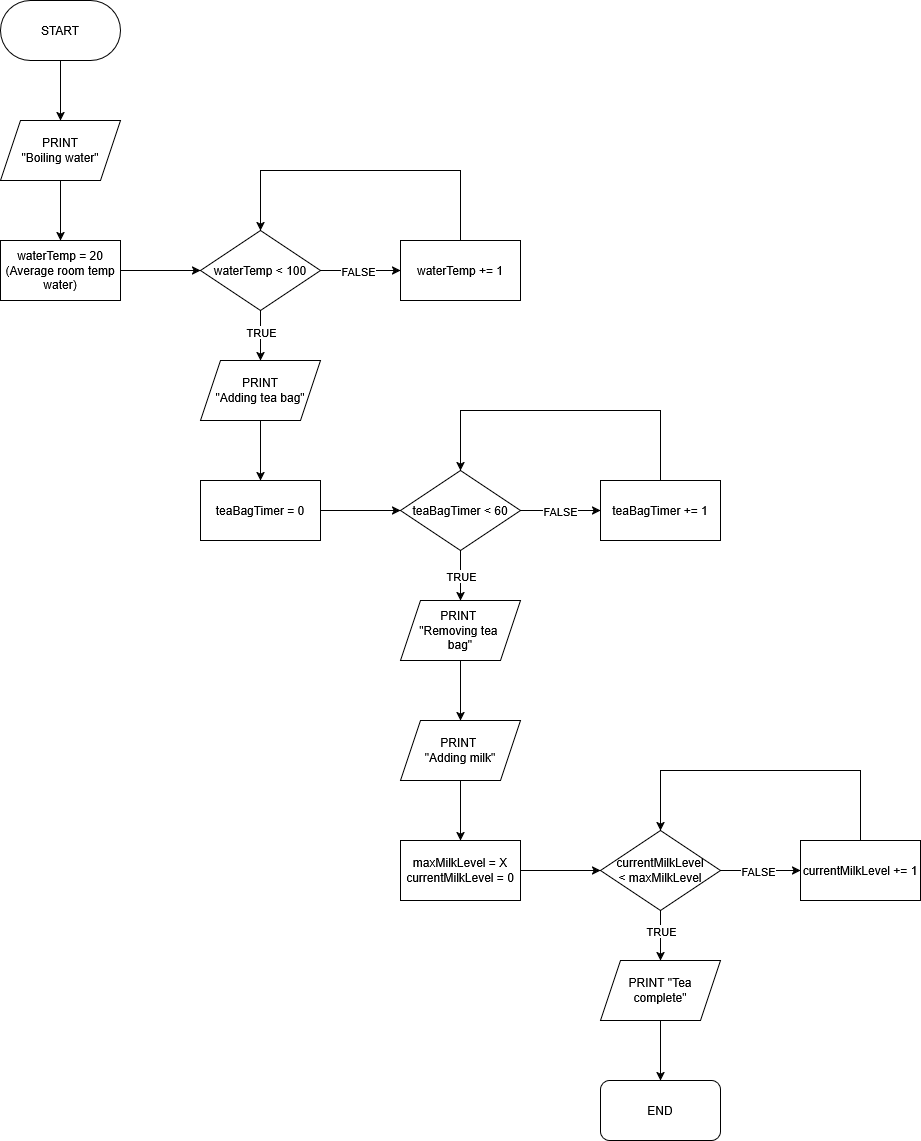

The diagram above was exported from draw.io. Its source (the exported page's mxGraphModel, read from the mxfile embedded in the PNG):
<mxGraphModel dx="2084" dy="1126" grid="1" gridSize="10" guides="1" tooltips="1" connect="1" arrows="1" fold="1" page="1" pageScale="1" pageWidth="1169" pageHeight="827" math="0" shadow="0">
  <root>
    <mxCell id="0" />
    <mxCell id="1" parent="0" />
    <mxCell id="-j9bEaeEBwmhD688oOPu-17" edge="1" parent="1" source="-j9bEaeEBwmhD688oOPu-1" style="edgeStyle=orthogonalEdgeStyle;rounded=0;orthogonalLoop=1;jettySize=auto;html=1;" target="-j9bEaeEBwmhD688oOPu-3" value="">
      <mxGeometry relative="1" as="geometry" />
    </mxCell>
    <mxCell id="-j9bEaeEBwmhD688oOPu-1" parent="1" style="rounded=1;whiteSpace=wrap;html=1;arcSize=50;" value="START" vertex="1">
      <mxGeometry height="60" width="120" x="20" y="10" as="geometry" />
    </mxCell>
    <mxCell id="-j9bEaeEBwmhD688oOPu-18" edge="1" parent="1" source="-j9bEaeEBwmhD688oOPu-3" style="edgeStyle=orthogonalEdgeStyle;rounded=0;orthogonalLoop=1;jettySize=auto;html=1;" target="-j9bEaeEBwmhD688oOPu-4" value="">
      <mxGeometry relative="1" as="geometry" />
    </mxCell>
    <mxCell id="-j9bEaeEBwmhD688oOPu-3" parent="1" style="shape=parallelogram;perimeter=parallelogramPerimeter;whiteSpace=wrap;html=1;fixedSize=1;" value="&lt;div&gt;PRINT&lt;/div&gt;&lt;div&gt;&quot;Boiling water&quot;&lt;/div&gt;" vertex="1">
      <mxGeometry height="60" width="120" x="20" y="130" as="geometry" />
    </mxCell>
    <mxCell id="-j9bEaeEBwmhD688oOPu-19" edge="1" parent="1" source="-j9bEaeEBwmhD688oOPu-4" style="edgeStyle=orthogonalEdgeStyle;rounded=0;orthogonalLoop=1;jettySize=auto;html=1;" target="-j9bEaeEBwmhD688oOPu-5" value="">
      <mxGeometry relative="1" as="geometry" />
    </mxCell>
    <mxCell id="-j9bEaeEBwmhD688oOPu-4" parent="1" style="rounded=0;whiteSpace=wrap;html=1;" value="&lt;div&gt;waterTemp = 20&lt;/div&gt;&lt;div&gt;(Average room temp water)&lt;/div&gt;" vertex="1">
      <mxGeometry height="60" width="120" x="20" y="250" as="geometry" />
    </mxCell>
    <mxCell id="-j9bEaeEBwmhD688oOPu-20" edge="1" parent="1" source="-j9bEaeEBwmhD688oOPu-5" style="edgeStyle=orthogonalEdgeStyle;rounded=0;orthogonalLoop=1;jettySize=auto;html=1;" target="-j9bEaeEBwmhD688oOPu-6" value="">
      <mxGeometry relative="1" as="geometry" />
    </mxCell>
    <mxCell id="-j9bEaeEBwmhD688oOPu-32" connectable="0" parent="-j9bEaeEBwmhD688oOPu-20" style="edgeLabel;html=1;align=center;verticalAlign=middle;resizable=0;points=[];" value="&lt;div&gt;FALSE&lt;/div&gt;" vertex="1">
      <mxGeometry relative="1" x="-0.08" y="-1" as="geometry">
        <mxPoint y="-1" as="offset" />
      </mxGeometry>
    </mxCell>
    <mxCell id="-j9bEaeEBwmhD688oOPu-21" edge="1" parent="1" source="-j9bEaeEBwmhD688oOPu-5" style="edgeStyle=orthogonalEdgeStyle;rounded=0;orthogonalLoop=1;jettySize=auto;html=1;" target="-j9bEaeEBwmhD688oOPu-7" value="">
      <mxGeometry relative="1" as="geometry" />
    </mxCell>
    <mxCell id="-j9bEaeEBwmhD688oOPu-33" connectable="0" parent="-j9bEaeEBwmhD688oOPu-21" style="edgeLabel;html=1;align=center;verticalAlign=middle;resizable=0;points=[];" value="TRUE" vertex="1">
      <mxGeometry relative="1" x="-0.16" as="geometry">
        <mxPoint as="offset" />
      </mxGeometry>
    </mxCell>
    <mxCell id="-j9bEaeEBwmhD688oOPu-5" parent="1" style="rhombus;whiteSpace=wrap;html=1;" value="waterTemp &amp;lt; 100" vertex="1">
      <mxGeometry height="80" width="120" x="220" y="240" as="geometry" />
    </mxCell>
    <mxCell id="-j9bEaeEBwmhD688oOPu-31" edge="1" parent="1" source="-j9bEaeEBwmhD688oOPu-6" style="edgeStyle=orthogonalEdgeStyle;rounded=0;orthogonalLoop=1;jettySize=auto;html=1;entryX=0.5;entryY=0;entryDx=0;entryDy=0;" target="-j9bEaeEBwmhD688oOPu-5">
      <mxGeometry relative="1" as="geometry">
        <Array as="points">
          <mxPoint x="480" y="180" />
          <mxPoint x="280" y="180" />
        </Array>
      </mxGeometry>
    </mxCell>
    <mxCell id="-j9bEaeEBwmhD688oOPu-6" parent="1" style="rounded=0;whiteSpace=wrap;html=1;" value="waterTemp += 1" vertex="1">
      <mxGeometry height="60" width="120" x="420" y="250" as="geometry" />
    </mxCell>
    <mxCell id="-j9bEaeEBwmhD688oOPu-22" edge="1" parent="1" source="-j9bEaeEBwmhD688oOPu-7" style="edgeStyle=orthogonalEdgeStyle;rounded=0;orthogonalLoop=1;jettySize=auto;html=1;" target="-j9bEaeEBwmhD688oOPu-8" value="">
      <mxGeometry relative="1" as="geometry" />
    </mxCell>
    <mxCell id="-j9bEaeEBwmhD688oOPu-7" parent="1" style="shape=parallelogram;perimeter=parallelogramPerimeter;whiteSpace=wrap;html=1;fixedSize=1;" value="&lt;div&gt;PRINT&lt;/div&gt;&lt;div&gt;&quot;Adding tea bag&quot;&lt;/div&gt;" vertex="1">
      <mxGeometry height="60" width="120" x="220" y="370" as="geometry" />
    </mxCell>
    <mxCell id="-j9bEaeEBwmhD688oOPu-23" edge="1" parent="1" source="-j9bEaeEBwmhD688oOPu-8" style="edgeStyle=orthogonalEdgeStyle;rounded=0;orthogonalLoop=1;jettySize=auto;html=1;" target="-j9bEaeEBwmhD688oOPu-9" value="">
      <mxGeometry relative="1" as="geometry" />
    </mxCell>
    <mxCell id="-j9bEaeEBwmhD688oOPu-8" parent="1" style="rounded=0;whiteSpace=wrap;html=1;" value="teaBagTimer = 0" vertex="1">
      <mxGeometry height="60" width="120" x="220" y="490" as="geometry" />
    </mxCell>
    <mxCell id="-j9bEaeEBwmhD688oOPu-24" edge="1" parent="1" source="-j9bEaeEBwmhD688oOPu-9" style="edgeStyle=orthogonalEdgeStyle;rounded=0;orthogonalLoop=1;jettySize=auto;html=1;" target="-j9bEaeEBwmhD688oOPu-10" value="">
      <mxGeometry relative="1" as="geometry" />
    </mxCell>
    <mxCell id="-j9bEaeEBwmhD688oOPu-34" connectable="0" parent="-j9bEaeEBwmhD688oOPu-24" style="edgeLabel;html=1;align=center;verticalAlign=middle;resizable=0;points=[];" value="FALSE" vertex="1">
      <mxGeometry relative="1" x="-0.03" y="-1" as="geometry">
        <mxPoint y="-1" as="offset" />
      </mxGeometry>
    </mxCell>
    <mxCell id="-j9bEaeEBwmhD688oOPu-35" edge="1" parent="1" source="-j9bEaeEBwmhD688oOPu-9" style="edgeStyle=orthogonalEdgeStyle;rounded=0;orthogonalLoop=1;jettySize=auto;html=1;" target="-j9bEaeEBwmhD688oOPu-11" value="">
      <mxGeometry relative="1" as="geometry" />
    </mxCell>
    <mxCell id="-j9bEaeEBwmhD688oOPu-36" connectable="0" parent="-j9bEaeEBwmhD688oOPu-35" style="edgeLabel;html=1;align=center;verticalAlign=middle;resizable=0;points=[];" value="TRUE" vertex="1">
      <mxGeometry relative="1" x="-0.008" y="-1" as="geometry">
        <mxPoint x="1" as="offset" />
      </mxGeometry>
    </mxCell>
    <mxCell id="-j9bEaeEBwmhD688oOPu-9" parent="1" style="rhombus;whiteSpace=wrap;html=1;" value="teaBagTimer &amp;lt; 60" vertex="1">
      <mxGeometry height="80" width="120" x="420" y="480" as="geometry" />
    </mxCell>
    <mxCell id="-j9bEaeEBwmhD688oOPu-41" edge="1" parent="1" source="-j9bEaeEBwmhD688oOPu-10" style="edgeStyle=orthogonalEdgeStyle;rounded=0;orthogonalLoop=1;jettySize=auto;html=1;entryX=0.5;entryY=0;entryDx=0;entryDy=0;" target="-j9bEaeEBwmhD688oOPu-9">
      <mxGeometry relative="1" as="geometry">
        <Array as="points">
          <mxPoint x="680" y="420" />
          <mxPoint x="480" y="420" />
        </Array>
      </mxGeometry>
    </mxCell>
    <mxCell id="-j9bEaeEBwmhD688oOPu-10" parent="1" style="rounded=0;whiteSpace=wrap;html=1;" value="teaBagTimer += 1" vertex="1">
      <mxGeometry height="60" width="120" x="620" y="490" as="geometry" />
    </mxCell>
    <mxCell id="-j9bEaeEBwmhD688oOPu-26" edge="1" parent="1" source="-j9bEaeEBwmhD688oOPu-11" style="edgeStyle=orthogonalEdgeStyle;rounded=0;orthogonalLoop=1;jettySize=auto;html=1;" target="-j9bEaeEBwmhD688oOPu-12" value="">
      <mxGeometry relative="1" as="geometry" />
    </mxCell>
    <mxCell id="-j9bEaeEBwmhD688oOPu-11" parent="1" style="shape=parallelogram;perimeter=parallelogramPerimeter;whiteSpace=wrap;html=1;fixedSize=1;" value="&lt;div&gt;PRINT&amp;nbsp;&lt;/div&gt;&lt;div&gt;&quot;Removing tea&amp;nbsp;&lt;/div&gt;&lt;div&gt;bag&quot;&lt;/div&gt;" vertex="1">
      <mxGeometry height="60" width="120" x="420" y="610" as="geometry" />
    </mxCell>
    <mxCell id="-j9bEaeEBwmhD688oOPu-27" edge="1" parent="1" source="-j9bEaeEBwmhD688oOPu-12" style="edgeStyle=orthogonalEdgeStyle;rounded=0;orthogonalLoop=1;jettySize=auto;html=1;" target="-j9bEaeEBwmhD688oOPu-13" value="">
      <mxGeometry relative="1" as="geometry" />
    </mxCell>
    <mxCell id="-j9bEaeEBwmhD688oOPu-12" parent="1" style="shape=parallelogram;perimeter=parallelogramPerimeter;whiteSpace=wrap;html=1;fixedSize=1;" value="&lt;div&gt;PRINT&amp;nbsp;&lt;/div&gt;&lt;div&gt;&quot;Adding milk&quot;&lt;/div&gt;" vertex="1">
      <mxGeometry height="60" width="120" x="420" y="730" as="geometry" />
    </mxCell>
    <mxCell id="-j9bEaeEBwmhD688oOPu-28" edge="1" parent="1" source="-j9bEaeEBwmhD688oOPu-13" style="edgeStyle=orthogonalEdgeStyle;rounded=0;orthogonalLoop=1;jettySize=auto;html=1;" target="-j9bEaeEBwmhD688oOPu-14" value="">
      <mxGeometry relative="1" as="geometry" />
    </mxCell>
    <mxCell id="-j9bEaeEBwmhD688oOPu-13" parent="1" style="rounded=0;whiteSpace=wrap;html=1;" value="&lt;div&gt;maxMilkLevel = X&lt;/div&gt;&lt;div&gt;currentMilkLevel = 0&lt;/div&gt;" vertex="1">
      <mxGeometry height="60" width="120" x="420" y="850" as="geometry" />
    </mxCell>
    <mxCell id="-j9bEaeEBwmhD688oOPu-29" edge="1" parent="1" source="-j9bEaeEBwmhD688oOPu-14" style="edgeStyle=orthogonalEdgeStyle;rounded=0;orthogonalLoop=1;jettySize=auto;html=1;" target="-j9bEaeEBwmhD688oOPu-15" value="">
      <mxGeometry relative="1" as="geometry" />
    </mxCell>
    <mxCell id="-j9bEaeEBwmhD688oOPu-38" connectable="0" parent="-j9bEaeEBwmhD688oOPu-29" style="edgeLabel;html=1;align=center;verticalAlign=middle;resizable=0;points=[];" value="FALSE" vertex="1">
      <mxGeometry relative="1" x="-0.08" y="-1" as="geometry">
        <mxPoint y="-1" as="offset" />
      </mxGeometry>
    </mxCell>
    <mxCell id="-j9bEaeEBwmhD688oOPu-30" edge="1" parent="1" source="-j9bEaeEBwmhD688oOPu-14" style="edgeStyle=orthogonalEdgeStyle;rounded=0;orthogonalLoop=1;jettySize=auto;html=1;" target="-j9bEaeEBwmhD688oOPu-16" value="">
      <mxGeometry relative="1" as="geometry" />
    </mxCell>
    <mxCell id="-j9bEaeEBwmhD688oOPu-37" connectable="0" parent="-j9bEaeEBwmhD688oOPu-30" style="edgeLabel;html=1;align=center;verticalAlign=middle;resizable=0;points=[];" value="TRUE" vertex="1">
      <mxGeometry relative="1" x="-0.128" y="-1" as="geometry">
        <mxPoint x="1" y="-2" as="offset" />
      </mxGeometry>
    </mxCell>
    <mxCell id="-j9bEaeEBwmhD688oOPu-14" parent="1" style="rhombus;whiteSpace=wrap;html=1;" value="&lt;div&gt;currentMilkLevel&lt;/div&gt;&lt;div&gt;&amp;lt; maxMilkLevel&lt;/div&gt;" vertex="1">
      <mxGeometry height="80" width="120" x="620" y="840" as="geometry" />
    </mxCell>
    <mxCell id="-j9bEaeEBwmhD688oOPu-42" edge="1" parent="1" source="-j9bEaeEBwmhD688oOPu-15" style="edgeStyle=orthogonalEdgeStyle;rounded=0;orthogonalLoop=1;jettySize=auto;html=1;entryX=0.5;entryY=0;entryDx=0;entryDy=0;" target="-j9bEaeEBwmhD688oOPu-14">
      <mxGeometry relative="1" as="geometry">
        <Array as="points">
          <mxPoint x="880" y="780" />
          <mxPoint x="680" y="780" />
        </Array>
      </mxGeometry>
    </mxCell>
    <mxCell id="-j9bEaeEBwmhD688oOPu-15" parent="1" style="rounded=0;whiteSpace=wrap;html=1;" value="currentMilkLevel += 1" vertex="1">
      <mxGeometry height="60" width="120" x="820" y="850" as="geometry" />
    </mxCell>
    <mxCell id="-j9bEaeEBwmhD688oOPu-40" edge="1" parent="1" source="-j9bEaeEBwmhD688oOPu-16" style="edgeStyle=orthogonalEdgeStyle;rounded=0;orthogonalLoop=1;jettySize=auto;html=1;" target="-j9bEaeEBwmhD688oOPu-39" value="">
      <mxGeometry relative="1" as="geometry" />
    </mxCell>
    <mxCell id="-j9bEaeEBwmhD688oOPu-16" parent="1" style="shape=parallelogram;perimeter=parallelogramPerimeter;whiteSpace=wrap;html=1;fixedSize=1;" value="PRINT &quot;Tea complete&quot;" vertex="1">
      <mxGeometry height="60" width="120" x="620" y="970" as="geometry" />
    </mxCell>
    <mxCell id="-j9bEaeEBwmhD688oOPu-39" parent="1" style="rounded=1;whiteSpace=wrap;html=1;" value="END" vertex="1">
      <mxGeometry height="60" width="120" x="620" y="1090" as="geometry" />
    </mxCell>
  </root>
</mxGraphModel>